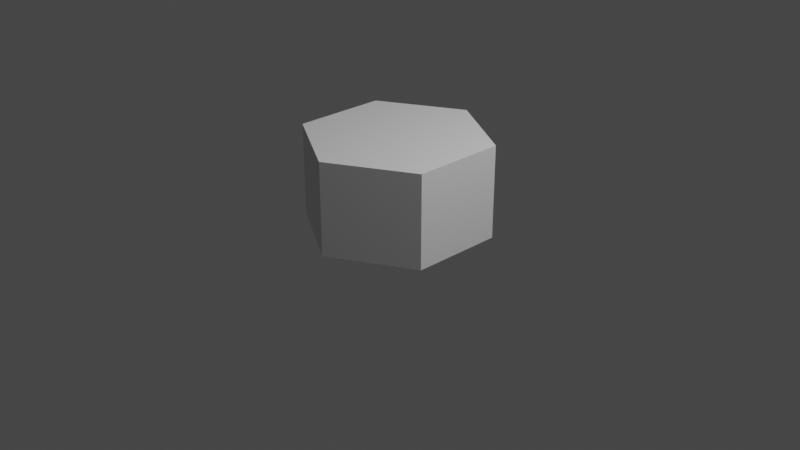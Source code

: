 # Source: blend.blend  (saved by Blender 2.80.75; exported with 4.5.12 LTS)
import bpy
from mathutils import Matrix  # noqa: F401  (used for matrix-valued properties, if any)

bpy.ops.wm.read_factory_settings(use_empty=True)
scene = bpy.context.scene
scene.name = 'Scene'

# ---- collections
col_collection = bpy.data.collections.new('Collection'); scene.collection.children.link(col_collection)

# ---- world
world_world = bpy.data.worlds.new('World'); scene.world = world_world
world_world.use_nodes = True; world_world.node_tree.nodes.clear()
_N = world_world.node_tree.nodes; _L = world_world.node_tree.links
n0 = _N.new('ShaderNodeOutputWorld'); n0.name = 'World Output'; n0.location = (300, 300)
n1 = _N.new('ShaderNodeBackground'); n1.name = 'Background'; n1.location = (10, 300)
n1.inputs[0].default_value = (0.05088, 0.05088, 0.05088, 1.0)
_L.new(n1.outputs[0], n0.inputs[0])
n0.is_active_output = True
world_world.color = (0.05088, 0.05088, 0.05088)
world_world.use_sun_shadow = False
world_world.sun_shadow_jitter_overblur = 0.0

# ---- cameras
cam_camera = bpy.data.cameras.new('Camera')
cam_camera.clip_end = 100.0
cam_camera.ortho_scale = 7.314

# ---- lights
light_light = bpy.data.lights.new('Light', 'POINT')
light_light.transmission_factor = 0.0
light_light.energy = 1000.0
light_light.shadow_soft_size = 0.1
light_light.shadow_maximum_resolution = 0.006
light_light.use_absolute_resolution = True

# ---- meshes
me_x = bpy.data.meshes.new('円')
me_x.from_pydata([(0.0, 1.0, 0.0), (-0.866, 0.5, 0.0), (-0.866, -0.5, 0.0), (8.742e-08, -1.0, 0.0), (0.866, -0.5, 0.0), (0.866, 0.5, 0.0), (0.0, 1.0, 1.0), (-0.866, 0.5, 1.0), (-0.866, -0.5, 1.0), (8.742e-08, -1.0, 1.0), (0.866, -0.5, 1.0), (0.866, 0.5, 1.0), (0.866, -0.5, 0.0), (0.866, 0.5, 0.0), (0.866, -0.5, 1.0), (0.866, 0.5, 1.0)], [], [(3, 4, 10, 9), (2, 3, 9, 8), (1, 2, 8, 7), (0, 1, 7, 6), (5, 0, 6, 11), (7, 8, 9, 10, 11, 6), (1, 0, 5, 4, 3, 2), (12, 13, 15, 14)])
_uv = me_x.uv_layers.new(name='UVマップ')
_uv.uv.foreach_set('vector', [0.0, 0.0, 0.0, 0.0, 0.0, 0.0, 0.0, 0.0, 0.0, 0.0, 0.0, 0.0, 0.0, 0.0, 0.0, 0.0, 0.0, 0.0, 0.0, 0.0, 0.0, 0.0, 0.0, 0.0, 0.0, 0.0, 0.0, 0.0, 0.0, 0.0, 0.0, 0.0, 0.0, 0.0, 0.0, 0.0, 0.0, 0.0, 0.0, 0.0, 0.0, 0.0, 0.0, 0.0, 0.0, 0.0, 0.0, 0.0, 0.0, 0.0, 0.0, 0.0, 0.0, 0.0, 0.0, 0.0, 0.0, 0.0, 0.0, 0.0, 0.0, 0.0, 0.0, 0.0, 0.0, 0.0, 0.0, 0.0, 0.0, 0.0, 0.0, 0.0])
me_x.use_remesh_preserve_volume = False
me_x.use_remesh_preserve_attributes = False
me_x.use_mirror_vertex_groups = False
me_x.update()

# ---- objects
ob_light = bpy.data.objects.new('Light', light_light)
ob_camera = bpy.data.objects.new('Camera', cam_camera)
ob_x = bpy.data.objects.new('円', me_x)

# ---- transforms, parenting, visibility, modifiers, constraints
ob_light.location = (4.076, 1.005, 5.904)
ob_light.rotation_euler = (0.6503, 0.05522, 1.866)
ob_light.lock_rotations_4d = False
ob_light.empty_display_type = 'ARROWS'
ob_light.color = (0.0, 0.0, 0.0, 0.0)
ob_light.lineart.crease_threshold = 0.0
ob_camera.location = (7.359, -6.926, 4.958)
ob_camera.rotation_euler = (1.109, 0.0, 0.8149)
ob_camera.lock_rotations_4d = False
ob_camera.empty_display_type = 'ARROWS'
ob_camera.color = (0.0, 0.0, 0.0, 0.0)
ob_camera.display_type = 'WIRE'
ob_camera.lineart.crease_threshold = 0.0
ob_x.location = (-0.1239, 0.08584, -0.144)
ob_x.lineart.crease_threshold = 0.0

# ---- collection membership
col_collection.objects.link(ob_light)
col_collection.objects.link(ob_camera)
col_collection.objects.link(ob_x)

# ---- scene / render settings (as saved in the file)
scene.camera = ob_camera
scene.frame_start = 1; scene.frame_end = 250; scene.frame_set(1)
scene.render.engine = 'BLENDER_EEVEE_NEXT'
scene.cycles.use_denoising = False
scene.cycles.samples = 128
scene.cycles.sampling_pattern = 'TABULATED_SOBOL'
scene.cycles.use_adaptive_sampling = False
scene.cycles.use_light_tree = False
scene.view_settings.view_transform = 'Filmic'
bpy.context.view_layer.update()
